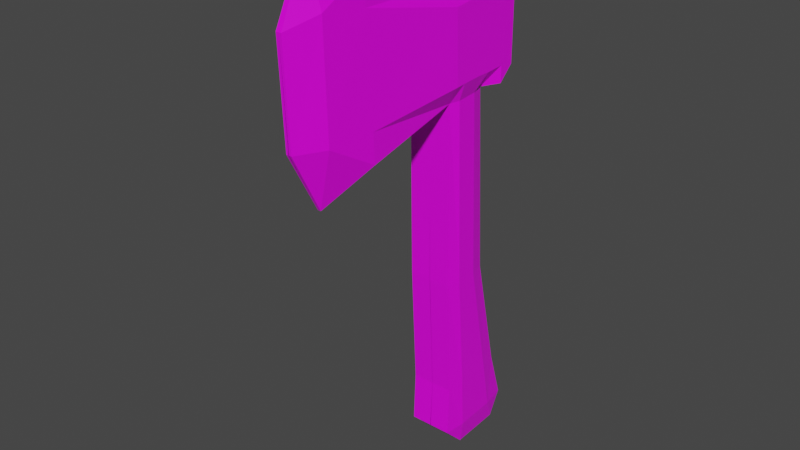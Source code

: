 # Source: axe.blend  (saved by Blender 2.92.15; exported with 4.5.12 LTS)
import bpy
from mathutils import Matrix  # noqa: F401  (used for matrix-valued properties, if any)

bpy.ops.wm.read_factory_settings(use_empty=True)
scene = bpy.context.scene
scene.name = 'Scene'

# ---- collections
col_collection = bpy.data.collections.new('Collection'); scene.collection.children.link(col_collection)

# ---- images (referenced by path relative to the original .blend; pixels are not part of the script)
import os
ASSET_DIR = os.environ.get("B2B_ASSET_DIR", "")  # directory of the original .blend (textures are referenced by path, not embedded)
HERE = os.path.dirname(os.path.abspath(__file__))  # packed textures are extracted next to this script under _unpacked/

def load_image(name, relpath, width, height, colorspace="sRGB"):
    """Load a texture the original file referenced (path relative to the .blend, or extracted next to this script)."""
    p = next((c for c in (os.path.join(HERE, relpath), os.path.join(ASSET_DIR, relpath)) if relpath and os.path.exists(c)), "")
    if p:
        img = bpy.data.images.load(p, check_existing=True)
        img.name = name
    else:  # same state as the original file: an image datablock whose file is absent (Cycles renders it pink)
        img = bpy.data.images.new(name, width, height)
        img.source = "FILE"
        img.filepath = "//" + (relpath or name)
    img.colorspace_settings.name = colorspace
    return img
img_axt_textur_png = load_image('Axt Textur.png', 'Axt Textur.png', 1024, 1024, 'sRGB')

# ---- materials (node trees are filled in below, after node groups)
mat_material = bpy.data.materials.new('Material')
mat_material.alpha_threshold = 0.0
mat_material.use_transparent_shadow = False
mat_material.line_color = (0.0, 0.0, 0.0, 1.0)

# ---- material node trees
mat_material.use_nodes = True; mat_material.node_tree.nodes.clear()
_N = mat_material.node_tree.nodes; _L = mat_material.node_tree.links
n0 = _N.new('ShaderNodeOutputMaterial'); n0.name = 'Material Output'; n0.location = (300, 300)
n1 = _N.new('ShaderNodeTexImage'); n1.name = 'Image Texture'; n1.location = (-307, 270)
n1.image = img_axt_textur_png
n2 = _N.new('ShaderNodeBsdfPrincipled'); n2.name = 'Principled BSDF'; n2.location = (10, 300)
n2.distribution = 'GGX'
n2.subsurface_method = 'BURLEY'
n2.inputs[2].default_value = 0.4
n2.inputs[3].default_value = 1.45
n2.inputs[27].default_value = (0.0, 0.0, 0.0, 1.0)
n2.inputs[28].default_value = 1.0
_L.new(n1.outputs[0], n2.inputs[0])
_L.new(n2.outputs[0], n0.inputs[0])
n0.is_active_output = True

# ---- world
world_world = bpy.data.worlds.new('World'); scene.world = world_world
world_world.use_nodes = True; world_world.node_tree.nodes.clear()
_N = world_world.node_tree.nodes; _L = world_world.node_tree.links
n0 = _N.new('ShaderNodeOutputWorld'); n0.name = 'World Output'; n0.location = (300, 300)
n1 = _N.new('ShaderNodeBackground'); n1.name = 'Background'; n1.location = (10, 300)
n1.inputs[0].default_value = (0.05088, 0.05088, 0.05088, 1.0)
_L.new(n1.outputs[0], n0.inputs[0])
n0.is_active_output = True
world_world.color = (0.05088, 0.05088, 0.05088)
world_world.use_sun_shadow = False
world_world.sun_shadow_jitter_overblur = 0.0

# ---- meshes
me_cube = bpy.data.meshes.new('Cube')
me_cube.from_pydata([(0.1256, 0.2754, 0.4804), (0.1256, 0.3331, -0.6022), (0.1256, 0.0194, 0.4612), (0.1256, 0.03862, -0.6022), (0.1256, 0.5766, -1.583), (0.1256, 0.06425, -1.608), (0.1256, 0.07707, -1.314), (0.1256, 0.4868, -1.294), (0.1256, 0.4997, -1.724), (0.13, 0.1924, -1.736), (0.1441, 0.2626, 1.076), (0.1441, -0.006237, 1.089), (0.1761, 0.3843, 0.4804), (0.1761, 0.3843, 1.115), (0.1761, 0.474, 0.5637), (0.1761, 0.474, 1.064), (0.1441, 0.2497, 1.173), (0.1441, 0.000171, 1.185), (0.1146, -0.5381, 0.3138), (0.1146, -0.6022, 1.256), (0.009535, -0.8073, 0.1408), (0.009535, -0.8457, 1.403), (0.01594, -0.9867, 0.4804), (0.01594, -1.012, 1.051), (0.1441, 0.06456, 1.182), (0.1454, 0.1713, -1.309), (0.1454, 0.1881, -1.602), (0.1454, 0.1153, -0.6022), (0.1454, 0.0742, 0.4653), (0.1441, 0.05904, 1.086), (0.1256, 0.1981, -1.736), (0.1441, 0.1738, 1.081), (0.1454, 0.3826, -1.299), (0.1454, 0.4364, -1.59), (0.1454, 0.2435, -0.6022), (0.1454, 0.1977, 0.4746), (0.1441, 0.1668, 1.177), (0.1761, -0.001283, 0.9678), (0.1146, -0.5904, 1.082), (0.08643, -0.8367, 1.108), (0.1761, 0.1773, 0.9932), (0.1761, 0.2642, 0.9998), (0.1761, 0.06178, 0.974), (0.1761, 0.3843, 1.025), (0.1761, 0.2734, 0.5704), (0.1761, 0.01541, 0.5589), (0.1146, -0.5497, 0.4845), (0.08643, -0.8174, 0.4735), (0.1761, 0.1939, 0.5709), (0.1761, 0.3843, 0.5767), (0.1761, 0.0718, 0.5636), (0.0, 0.2754, 0.4804), (-0.001036, 0.3331, -0.6022), (0.0, 0.0194, 0.4612), (-0.001036, 0.03862, -0.6022), (-0.002418, 0.5766, -1.583), (-0.002418, 0.06425, -1.608), (-0.001036, 0.07707, -1.314), (-0.002418, 0.4868, -1.294), (0.0, 0.4997, -1.724), (0.0, 0.1924, -1.736), (0.000108, 0.2626, 1.076), (0.0, -0.006237, 1.089), (0.0, 0.3843, 0.4804), (0.000108, 0.3843, 1.115), (0.0, 0.474, 0.5637), (-0.0009285, 0.474, 1.064), (0.000108, 0.2497, 1.173), (0.0001943, 0.000171, 1.185), (0.0, -0.5381, 0.3138), (0.0, -0.6022, 1.256), (0.0, -0.8073, 0.1408), (0.0, -0.8457, 1.403), (-0.003174, -0.9867, 0.4804), (0.0, -1.012, 1.051), (0.0003023, 0.06456, 1.182), (0.0, 0.1981, -1.736), (0.0003023, 0.1668, 1.177)], [], [(4, 33, 8), (1, 34, 32, 7), (2, 28, 50, 45), (7, 32, 33, 4), (1, 0, 35, 34), (10, 41, 43, 13), (13, 43, 15), (11, 29, 24, 17), (2, 45, 46, 18), (18, 46, 47, 20), (20, 47, 22), (6, 3, 54, 57), (24, 29, 31, 36), (27, 28, 2, 3), (25, 27, 3, 6), (29, 42, 40, 31), (26, 25, 6, 5), (30, 26, 5, 9), (34, 35, 28, 27), (32, 34, 27, 25), (31, 40, 41, 10), (36, 31, 10, 16), (33, 32, 25, 26), (8, 33, 26, 30), (38, 37, 11, 19), (40, 42, 50, 48), (43, 41, 44, 49), (37, 42, 29, 11), (39, 38, 19, 21), (15, 43, 49, 14), (41, 40, 48, 44), (23, 39, 21), (22, 47, 39, 23), (47, 46, 38, 39), (48, 50, 28, 35), (14, 49, 12), (45, 50, 42, 37), (49, 44, 0, 12), (44, 48, 35, 0), (46, 45, 37, 38), (13, 15, 66, 64), (21, 19, 70, 72), (17, 24, 75, 68), (5, 6, 57, 56), (36, 16, 67, 77), (18, 20, 71, 69), (16, 10, 61, 67), (22, 23, 74, 73), (8, 30, 76, 59), (11, 17, 68, 62), (0, 1, 52, 51), (12, 0, 51, 63), (23, 21, 72, 74), (7, 4, 55, 58), (30, 9, 60, 76), (1, 7, 58, 52), (10, 13, 64, 61), (20, 22, 73, 71), (19, 11, 62, 70), (3, 2, 53, 54), (15, 14, 65, 66), (24, 36, 77, 75), (4, 8, 59, 55), (2, 18, 69, 53), (9, 5, 56, 60), (14, 12, 63, 65)])
_uv = me_cube.uv_layers.new(name='UVMap')
_uv.uv.foreach_set('vector', [0.5401, 0.2623, 0.5031, 0.262, 0.5183, 0.2255, 0.4851, 0.5262, 0.4616, 0.5272, 0.4917, 0.3399, 0.5191, 0.3401, 0.4395, 0.854, 0.441, 0.8447, 0.4834, 0.8451, 0.4818, 0.8544, 0.5191, 0.3401, 0.4917, 0.3399, 0.5031, 0.262, 0.5401, 0.2623, 0.4132, 0.3005, 0.4087, 0.5896, 0.3883, 0.5889, 0.3897, 0.3014, 0.839, 0.7661, 0.8063, 0.7655, 0.816, 0.7456, 0.8545, 0.7456, 0.8545, 0.7456, 0.816, 0.7456, 0.8315, 0.7308, 0.5679, 0.08517, 0.5852, 0.08368, 0.5877, 0.1092, 0.5706, 0.1107, 0.3899, 0.8231, 0.4321, 0.8215, 0.4155, 0.9165, 0.342, 0.9175, 0.3641, 0.896, 0.4376, 0.8976, 0.436, 0.9421, 0.2925, 0.9418, 0.3539, 0.9616, 0.4974, 0.9606, 0.5026, 0.9893, 0.5744, 0.3383, 0.5748, 0.5281, 0.541, 0.5282, 0.5407, 0.3384, 0.5877, 0.1092, 0.5852, 0.08368, 0.6157, 0.08104, 0.6148, 0.1067, 0.3556, 0.3028, 0.3553, 0.5877, 0.3404, 0.5871, 0.3349, 0.3035, 0.4354, 0.3395, 0.4275, 0.5285, 0.4068, 0.5292, 0.4099, 0.3392, 0.7077, 0.8489, 0.6598, 0.8478, 0.6671, 0.8288, 0.7045, 0.8299, 0.4369, 0.2612, 0.4354, 0.3395, 0.4099, 0.3392, 0.4036, 0.2607, 0.4379, 0.2253, 0.4369, 0.2612, 0.4036, 0.2607, 0.4364, 0.2253, 0.3657, 0.2915, 0.3643, 0.579, 0.3313, 0.5778, 0.3316, 0.2928, 0.4917, 0.3399, 0.4616, 0.5272, 0.4275, 0.5285, 0.4354, 0.3395, 0.7045, 0.8299, 0.6671, 0.8288, 0.6693, 0.8144, 0.702, 0.8152, 0.6148, 0.1067, 0.6157, 0.08104, 0.6393, 0.07901, 0.6289, 0.008028, 0.5031, 0.262, 0.4917, 0.3399, 0.4354, 0.3395, 0.4369, 0.2612, 0.5183, 0.2255, 0.5031, 0.262, 0.4369, 0.2612, 0.4379, 0.2253, 0.6728, 0.9128, 0.6079, 0.8172, 0.6599, 0.8162, 0.7476, 0.9118, 0.6671, 0.8288, 0.6598, 0.8478, 0.4834, 0.8451, 0.4856, 0.8249, 0.816, 0.7456, 0.8063, 0.7655, 0.6218, 0.764, 0.6233, 0.7457, 0.6576, 0.8582, 0.6598, 0.8478, 0.7077, 0.8489, 0.7096, 0.8597, 0.7087, 0.9441, 0.6948, 0.9032, 0.7696, 0.9048, 0.8352, 0.9458, 0.8315, 0.7308, 0.816, 0.7456, 0.6233, 0.7457, 0.6168, 0.7308, 0.6693, 0.8144, 0.6671, 0.8288, 0.4856, 0.8249, 0.4848, 0.8117, 0.748, 0.9904, 0.7702, 0.9603, 0.8967, 0.961, 0.5026, 0.9893, 0.4974, 0.9606, 0.7702, 0.9603, 0.748, 0.9904, 0.436, 0.9421, 0.4376, 0.8976, 0.6948, 0.9032, 0.7087, 0.9441, 0.4856, 0.8249, 0.4834, 0.8451, 0.441, 0.8447, 0.444, 0.8243, 0.6168, 0.7308, 0.6233, 0.7457, 0.582, 0.7457, 0.4818, 0.8544, 0.4834, 0.8451, 0.6598, 0.8478, 0.6576, 0.8582, 0.6233, 0.7457, 0.6218, 0.764, 0.5828, 0.7642, 0.582, 0.7457, 0.4848, 0.8117, 0.4856, 0.8249, 0.444, 0.8243, 0.4458, 0.8117, 0.4155, 0.9165, 0.4321, 0.8215, 0.6079, 0.8172, 0.6728, 0.9128, 0.7223, 0.8067, 0.7224, 0.8301, 0.6751, 0.8302, 0.6754, 0.8068, 0.4723, 0.9254, 0.5783, 0.9264, 0.5697, 0.9446, 0.4716, 0.9269, 0.6904, 0.0194, 0.6904, 0.03653, 0.652, 0.03653, 0.652, 0.0194, 0.5743, 0.2597, 0.5744, 0.3383, 0.5407, 0.3384, 0.5401, 0.2598, 0.6904, 0.06373, 0.6904, 0.08581, 0.652, 0.08581, 0.652, 0.06373, 0.7483, 0.6737, 0.7763, 0.5948, 0.7789, 0.5948, 0.7789, 0.6737, 0.7309, 0.05878, 0.7568, 0.05878, 0.7568, 0.0972, 0.7309, 0.0972, 0.7697, 0.9905, 0.5246, 0.9925, 0.5245, 0.9899, 0.7697, 0.9873, 0.5428, 0.447, 0.5428, 0.3673, 0.5763, 0.3673, 0.5763, 0.447, 0.652, 0.08581, 0.6776, 0.08581, 0.6776, 0.1242, 0.652, 0.1243, 0.5075, 0.5728, 0.5075, 0.2846, 0.5412, 0.2846, 0.541, 0.5728, 0.7801, 0.8557, 0.7936, 0.8271, 0.8271, 0.8271, 0.8271, 0.8557, 0.5246, 0.9925, 0.3736, 0.9927, 0.3735, 0.9911, 0.5245, 0.9899, 0.5954, 0.3292, 0.5954, 0.2497, 0.6295, 0.2497, 0.6295, 0.3292, 0.6227, 0.5706, 0.6215, 0.5691, 0.6562, 0.5691, 0.6562, 0.5706, 0.5954, 0.5178, 0.5954, 0.3292, 0.6295, 0.3292, 0.6291, 0.5178, 0.7137, 0.7739, 0.7223, 0.8067, 0.6754, 0.8068, 0.6753, 0.7739, 0.9162, 0.9882, 0.7697, 0.9905, 0.7697, 0.9873, 0.9162, 0.9866, 0.4518, 0.8788, 0.7047, 0.8886, 0.7011, 0.9124, 0.4489, 0.8977, 0.5748, 0.295, 0.5754, 0.5787, 0.5419, 0.5788, 0.541, 0.2951, 0.675, 0.7739, 0.6749, 0.6419, 0.7219, 0.6419, 0.7223, 0.7739, 0.6904, 0.03653, 0.6904, 0.06373, 0.652, 0.06373, 0.652, 0.03653, 0.5874, 0.1505, 0.5874, 0.1161, 0.6209, 0.1161, 0.6215, 0.1505, 0.7454, 0.8271, 0.7483, 0.6737, 0.7789, 0.6737, 0.7789, 0.8271, 0.5874, 0.1161, 0.5863, 0.1506, 0.5521, 0.1506, 0.5527, 0.1162, 0.6522, 0.6898, 0.6522, 0.6622, 0.6992, 0.6622, 0.6992, 0.6898])
me_cube.materials.append(mat_material)
me_cube.use_remesh_preserve_volume = False
me_cube.use_remesh_preserve_attributes = False
me_cube.use_mirror_vertex_groups = False
me_cube.update()

# ---- objects
ob_cube = bpy.data.objects.new('Cube', me_cube)
ob_empty = bpy.data.objects.new('Empty', None)

# ---- transforms, parenting, visibility, modifiers, constraints
ob_cube.location = (0.0, 0.0, 0.0)
ob_cube.lock_rotations_4d = False
ob_cube.empty_display_type = 'ARROWS'
ob_cube.lineart.crease_threshold = 0.0
_m = ob_cube.modifiers.new('Mirror', 'MIRROR')
ob_empty.location = (0.0, 0.0, 0.0)
ob_empty.rotation_euler = (1.571, -0.0, 1.571)
ob_empty.empty_display_type = 'IMAGE'
ob_empty.empty_display_size = 5.0
ob_empty.lineart.crease_threshold = 0.0

# ---- collection membership
col_collection.objects.link(ob_cube)
col_collection.objects.link(ob_empty)

# ---- scene / render settings (as saved in the file)
scene.frame_start = 1; scene.frame_end = 250; scene.frame_set(1)
scene.render.engine = 'BLENDER_EEVEE_NEXT'
scene.cycles.use_denoising = False
scene.cycles.samples = 128
scene.cycles.sampling_pattern = 'TABULATED_SOBOL'
scene.cycles.use_adaptive_sampling = False
scene.cycles.use_light_tree = False
scene.view_settings.view_transform = 'Filmic'
bpy.context.view_layer.update()

# ---- added for rendering (the .blend has no active camera and no usable light): camera, sun
cam_auto = bpy.data.cameras.new('AutoCamera')
cam_auto.lens = 50.0
cam_auto.sensor_width = 36.0
cam_auto.clip_end = 1000.0
ob_auto_camera = bpy.data.objects.new('AutoCamera', cam_auto)
scene.collection.objects.link(ob_auto_camera)
ob_auto_camera.location = (3.27196, -4.14423, 2.45095)
ob_auto_camera.rotation_euler = (1.09748, -7.21219e-08, 0.694738)
scene.camera = ob_auto_camera
light_auto_sun = bpy.data.lights.new('AutoSun', 'SUN')
light_auto_sun.energy = 3.0
light_auto_sun.angle = 0.0523599
ob_auto_sun = bpy.data.objects.new('AutoSun', light_auto_sun)
scene.collection.objects.link(ob_auto_sun)
ob_auto_sun.rotation_euler = (0.872665, 0.174533, 0.523599)
bpy.context.view_layer.update()
